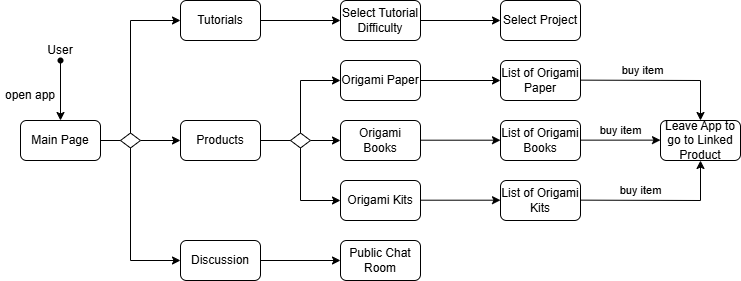

The diagram above was exported from draw.io. Its source (the exported page's mxGraphModel, read from the mxfile embedded in the PNG):
<mxGraphModel dx="939" dy="502" grid="1" gridSize="10" guides="1" tooltips="1" connect="1" arrows="1" fold="1" page="1" pageScale="1" pageWidth="827" pageHeight="1169" math="0" shadow="0">
  <root>
    <mxCell id="WIyWlLk6GJQsqaUBKTNV-0" />
    <mxCell id="WIyWlLk6GJQsqaUBKTNV-1" parent="WIyWlLk6GJQsqaUBKTNV-0" />
    <mxCell id="kGI9GuPs4PWrDxtsOw6b-0" value="User" style="text;html=1;align=center;verticalAlign=middle;whiteSpace=wrap;rounded=0;" parent="WIyWlLk6GJQsqaUBKTNV-1" vertex="1">
      <mxGeometry x="90" y="230" width="60" height="40" as="geometry" />
    </mxCell>
    <mxCell id="kGI9GuPs4PWrDxtsOw6b-2" value="" style="shape=waypoint;sketch=0;fillStyle=solid;size=6;pointerEvents=1;points=[];fillColor=none;resizable=0;rotatable=0;perimeter=centerPerimeter;snapToPoint=1;" parent="WIyWlLk6GJQsqaUBKTNV-1" vertex="1">
      <mxGeometry x="110" y="250" width="20" height="20" as="geometry" />
    </mxCell>
    <mxCell id="kGI9GuPs4PWrDxtsOw6b-3" value="Main Page" style="rounded=1;whiteSpace=wrap;html=1;" parent="WIyWlLk6GJQsqaUBKTNV-1" vertex="1">
      <mxGeometry x="80" y="320" width="80" height="40" as="geometry" />
    </mxCell>
    <mxCell id="kGI9GuPs4PWrDxtsOw6b-4" value="" style="endArrow=classic;html=1;rounded=0;entryX=0.5;entryY=0;entryDx=0;entryDy=0;" parent="WIyWlLk6GJQsqaUBKTNV-1" source="kGI9GuPs4PWrDxtsOw6b-2" target="kGI9GuPs4PWrDxtsOw6b-3" edge="1">
      <mxGeometry width="50" height="50" relative="1" as="geometry">
        <mxPoint x="130" y="260" as="sourcePoint" />
        <mxPoint x="410" y="340" as="targetPoint" />
      </mxGeometry>
    </mxCell>
    <mxCell id="kGI9GuPs4PWrDxtsOw6b-5" value="open app" style="text;html=1;align=center;verticalAlign=middle;whiteSpace=wrap;rounded=0;" parent="WIyWlLk6GJQsqaUBKTNV-1" vertex="1">
      <mxGeometry x="60" y="280" width="60" height="30" as="geometry" />
    </mxCell>
    <mxCell id="kGI9GuPs4PWrDxtsOw6b-6" style="edgeStyle=orthogonalEdgeStyle;rounded=0;orthogonalLoop=1;jettySize=auto;html=1;entryX=0.517;entryY=0.044;entryDx=0;entryDy=0;entryPerimeter=0;" parent="WIyWlLk6GJQsqaUBKTNV-1" source="kGI9GuPs4PWrDxtsOw6b-2" target="kGI9GuPs4PWrDxtsOw6b-2" edge="1">
      <mxGeometry relative="1" as="geometry" />
    </mxCell>
    <mxCell id="kGI9GuPs4PWrDxtsOw6b-8" value="Products" style="rounded=1;whiteSpace=wrap;html=1;" parent="WIyWlLk6GJQsqaUBKTNV-1" vertex="1">
      <mxGeometry x="240" y="320" width="80" height="40" as="geometry" />
    </mxCell>
    <mxCell id="kGI9GuPs4PWrDxtsOw6b-11" value="Discussion" style="rounded=1;whiteSpace=wrap;html=1;" parent="WIyWlLk6GJQsqaUBKTNV-1" vertex="1">
      <mxGeometry x="240" y="440" width="80" height="40" as="geometry" />
    </mxCell>
    <mxCell id="kGI9GuPs4PWrDxtsOw6b-12" value="Tutorials" style="rounded=1;whiteSpace=wrap;html=1;" parent="WIyWlLk6GJQsqaUBKTNV-1" vertex="1">
      <mxGeometry x="240" y="200" width="80" height="40" as="geometry" />
    </mxCell>
    <mxCell id="kGI9GuPs4PWrDxtsOw6b-15" value="" style="endArrow=classic;html=1;rounded=0;entryX=0;entryY=0.5;entryDx=0;entryDy=0;" parent="WIyWlLk6GJQsqaUBKTNV-1" target="kGI9GuPs4PWrDxtsOw6b-8" edge="1">
      <mxGeometry width="50" height="50" relative="1" as="geometry">
        <mxPoint x="200" y="340" as="sourcePoint" />
        <mxPoint x="300" y="280" as="targetPoint" />
      </mxGeometry>
    </mxCell>
    <mxCell id="kGI9GuPs4PWrDxtsOw6b-16" value="" style="endArrow=classic;html=1;rounded=0;entryX=0;entryY=0.5;entryDx=0;entryDy=0;" parent="WIyWlLk6GJQsqaUBKTNV-1" target="kGI9GuPs4PWrDxtsOw6b-18" edge="1">
      <mxGeometry width="50" height="50" relative="1" as="geometry">
        <mxPoint x="320" y="460" as="sourcePoint" />
        <mxPoint x="360" y="460" as="targetPoint" />
      </mxGeometry>
    </mxCell>
    <mxCell id="kGI9GuPs4PWrDxtsOw6b-18" value="Public Chat Room" style="rounded=1;whiteSpace=wrap;html=1;" parent="WIyWlLk6GJQsqaUBKTNV-1" vertex="1">
      <mxGeometry x="400" y="440" width="80" height="40" as="geometry" />
    </mxCell>
    <mxCell id="kGI9GuPs4PWrDxtsOw6b-19" value="" style="endArrow=classic;html=1;rounded=0;entryX=0;entryY=0.5;entryDx=0;entryDy=0;" parent="WIyWlLk6GJQsqaUBKTNV-1" target="kGI9GuPs4PWrDxtsOw6b-25" edge="1">
      <mxGeometry width="50" height="50" relative="1" as="geometry">
        <mxPoint x="370" y="340" as="sourcePoint" />
        <mxPoint x="360" y="340" as="targetPoint" />
      </mxGeometry>
    </mxCell>
    <mxCell id="kGI9GuPs4PWrDxtsOw6b-23" value="" style="endArrow=classic;html=1;rounded=0;entryX=0;entryY=0.5;entryDx=0;entryDy=0;" parent="WIyWlLk6GJQsqaUBKTNV-1" target="kGI9GuPs4PWrDxtsOw6b-24" edge="1">
      <mxGeometry width="50" height="50" relative="1" as="geometry">
        <mxPoint x="320" y="220" as="sourcePoint" />
        <mxPoint x="360" y="220" as="targetPoint" />
      </mxGeometry>
    </mxCell>
    <mxCell id="kGI9GuPs4PWrDxtsOw6b-24" value="Select Tutorial Difficulty" style="rounded=1;whiteSpace=wrap;html=1;" parent="WIyWlLk6GJQsqaUBKTNV-1" vertex="1">
      <mxGeometry x="400" y="200" width="80" height="40" as="geometry" />
    </mxCell>
    <mxCell id="kGI9GuPs4PWrDxtsOw6b-25" value="Origami Books" style="rounded=1;whiteSpace=wrap;html=1;" parent="WIyWlLk6GJQsqaUBKTNV-1" vertex="1">
      <mxGeometry x="400" y="320" width="80" height="40" as="geometry" />
    </mxCell>
    <mxCell id="kGI9GuPs4PWrDxtsOw6b-26" value="Origami Paper" style="rounded=1;whiteSpace=wrap;html=1;" parent="WIyWlLk6GJQsqaUBKTNV-1" vertex="1">
      <mxGeometry x="400" y="260" width="80" height="40" as="geometry" />
    </mxCell>
    <mxCell id="kGI9GuPs4PWrDxtsOw6b-27" value="Origami Kits" style="rounded=1;whiteSpace=wrap;html=1;" parent="WIyWlLk6GJQsqaUBKTNV-1" vertex="1">
      <mxGeometry x="400" y="380" width="80" height="40" as="geometry" />
    </mxCell>
    <mxCell id="kGI9GuPs4PWrDxtsOw6b-29" value="" style="endArrow=classic;html=1;rounded=0;entryX=0;entryY=0.5;entryDx=0;entryDy=0;exitX=0.5;exitY=1;exitDx=0;exitDy=0;" parent="WIyWlLk6GJQsqaUBKTNV-1" target="kGI9GuPs4PWrDxtsOw6b-27" edge="1" source="cKrkfADWMKziyY8FS90N-6">
      <mxGeometry width="50" height="50" relative="1" as="geometry">
        <mxPoint x="360" y="370" as="sourcePoint" />
        <mxPoint x="360" y="400" as="targetPoint" />
        <Array as="points">
          <mxPoint x="360" y="400" />
        </Array>
      </mxGeometry>
    </mxCell>
    <mxCell id="kGI9GuPs4PWrDxtsOw6b-30" value="" style="endArrow=classic;html=1;rounded=0;entryX=0;entryY=0.5;entryDx=0;entryDy=0;exitX=0.5;exitY=0;exitDx=0;exitDy=0;" parent="WIyWlLk6GJQsqaUBKTNV-1" target="kGI9GuPs4PWrDxtsOw6b-26" edge="1" source="cKrkfADWMKziyY8FS90N-6">
      <mxGeometry width="50" height="50" relative="1" as="geometry">
        <mxPoint x="360" y="320" as="sourcePoint" />
        <mxPoint x="410" y="290" as="targetPoint" />
        <Array as="points">
          <mxPoint x="360" y="280" />
        </Array>
      </mxGeometry>
    </mxCell>
    <mxCell id="kGI9GuPs4PWrDxtsOw6b-31" value="List of Origami Books" style="rounded=1;whiteSpace=wrap;html=1;" parent="WIyWlLk6GJQsqaUBKTNV-1" vertex="1">
      <mxGeometry x="560" y="320" width="80" height="40" as="geometry" />
    </mxCell>
    <mxCell id="kGI9GuPs4PWrDxtsOw6b-32" value="List of Origami Paper" style="rounded=1;whiteSpace=wrap;html=1;" parent="WIyWlLk6GJQsqaUBKTNV-1" vertex="1">
      <mxGeometry x="560" y="260" width="80" height="40" as="geometry" />
    </mxCell>
    <mxCell id="kGI9GuPs4PWrDxtsOw6b-33" value="List of Origami Kits" style="rounded=1;whiteSpace=wrap;html=1;" parent="WIyWlLk6GJQsqaUBKTNV-1" vertex="1">
      <mxGeometry x="560" y="380" width="80" height="40" as="geometry" />
    </mxCell>
    <mxCell id="kGI9GuPs4PWrDxtsOw6b-34" value="" style="endArrow=classic;html=1;rounded=0;entryX=0;entryY=0.5;entryDx=0;entryDy=0;" parent="WIyWlLk6GJQsqaUBKTNV-1" target="kGI9GuPs4PWrDxtsOw6b-32" edge="1">
      <mxGeometry width="50" height="50" relative="1" as="geometry">
        <mxPoint x="480" y="280" as="sourcePoint" />
        <mxPoint x="530" y="230" as="targetPoint" />
      </mxGeometry>
    </mxCell>
    <mxCell id="kGI9GuPs4PWrDxtsOw6b-35" value="" style="endArrow=classic;html=1;rounded=0;entryX=0;entryY=0.5;entryDx=0;entryDy=0;" parent="WIyWlLk6GJQsqaUBKTNV-1" edge="1">
      <mxGeometry width="50" height="50" relative="1" as="geometry">
        <mxPoint x="480" y="399.7" as="sourcePoint" />
        <mxPoint x="560" y="399.7" as="targetPoint" />
      </mxGeometry>
    </mxCell>
    <mxCell id="kGI9GuPs4PWrDxtsOw6b-36" value="" style="endArrow=classic;html=1;rounded=0;entryX=0;entryY=0.5;entryDx=0;entryDy=0;" parent="WIyWlLk6GJQsqaUBKTNV-1" edge="1">
      <mxGeometry width="50" height="50" relative="1" as="geometry">
        <mxPoint x="480" y="339.7" as="sourcePoint" />
        <mxPoint x="560" y="339.7" as="targetPoint" />
      </mxGeometry>
    </mxCell>
    <mxCell id="kGI9GuPs4PWrDxtsOw6b-38" value="" style="endArrow=classic;html=1;rounded=0;entryX=0.5;entryY=0;entryDx=0;entryDy=0;" parent="WIyWlLk6GJQsqaUBKTNV-1" target="kGI9GuPs4PWrDxtsOw6b-41" edge="1">
      <mxGeometry width="50" height="50" relative="1" as="geometry">
        <mxPoint x="640" y="279.64" as="sourcePoint" />
        <mxPoint x="720" y="279.64" as="targetPoint" />
        <Array as="points">
          <mxPoint x="760" y="280" />
        </Array>
      </mxGeometry>
    </mxCell>
    <mxCell id="kGI9GuPs4PWrDxtsOw6b-45" value="buy item" style="edgeLabel;html=1;align=center;verticalAlign=middle;resizable=0;points=[];" parent="kGI9GuPs4PWrDxtsOw6b-38" connectable="0" vertex="1">
      <mxGeometry x="-0.2304" relative="1" as="geometry">
        <mxPoint y="-10" as="offset" />
      </mxGeometry>
    </mxCell>
    <mxCell id="kGI9GuPs4PWrDxtsOw6b-39" value="" style="endArrow=classic;html=1;rounded=0;entryX=0;entryY=0.5;entryDx=0;entryDy=0;" parent="WIyWlLk6GJQsqaUBKTNV-1" edge="1">
      <mxGeometry width="50" height="50" relative="1" as="geometry">
        <mxPoint x="640" y="339.64" as="sourcePoint" />
        <mxPoint x="720" y="339.64" as="targetPoint" />
      </mxGeometry>
    </mxCell>
    <mxCell id="kGI9GuPs4PWrDxtsOw6b-40" value="" style="endArrow=classic;html=1;rounded=0;entryX=0.5;entryY=1;entryDx=0;entryDy=0;" parent="WIyWlLk6GJQsqaUBKTNV-1" target="kGI9GuPs4PWrDxtsOw6b-41" edge="1">
      <mxGeometry width="50" height="50" relative="1" as="geometry">
        <mxPoint x="640" y="399.64" as="sourcePoint" />
        <mxPoint x="720" y="399.64" as="targetPoint" />
        <Array as="points">
          <mxPoint x="760" y="400" />
        </Array>
      </mxGeometry>
    </mxCell>
    <mxCell id="kGI9GuPs4PWrDxtsOw6b-41" value="Leave App to go to Linked Product" style="rounded=1;whiteSpace=wrap;html=1;" parent="WIyWlLk6GJQsqaUBKTNV-1" vertex="1">
      <mxGeometry x="720" y="320" width="80" height="40" as="geometry" />
    </mxCell>
    <mxCell id="kGI9GuPs4PWrDxtsOw6b-42" value="" style="endArrow=classic;html=1;rounded=0;" parent="WIyWlLk6GJQsqaUBKTNV-1" edge="1">
      <mxGeometry width="50" height="50" relative="1" as="geometry">
        <mxPoint x="480" y="220" as="sourcePoint" />
        <mxPoint x="560" y="220" as="targetPoint" />
      </mxGeometry>
    </mxCell>
    <mxCell id="kGI9GuPs4PWrDxtsOw6b-44" value="Select Project" style="rounded=1;whiteSpace=wrap;html=1;" parent="WIyWlLk6GJQsqaUBKTNV-1" vertex="1">
      <mxGeometry x="560" y="200" width="80" height="40" as="geometry" />
    </mxCell>
    <mxCell id="kGI9GuPs4PWrDxtsOw6b-46" value="buy item" style="edgeLabel;html=1;align=center;verticalAlign=middle;resizable=0;points=[];" parent="WIyWlLk6GJQsqaUBKTNV-1" connectable="0" vertex="1">
      <mxGeometry x="679.9982950018656" y="330.0042848850056" as="geometry" />
    </mxCell>
    <mxCell id="kGI9GuPs4PWrDxtsOw6b-47" value="buy item" style="edgeLabel;html=1;align=center;verticalAlign=middle;resizable=0;points=[];" parent="WIyWlLk6GJQsqaUBKTNV-1" connectable="0" vertex="1">
      <mxGeometry x="699.9982950018656" y="390.0042848850056" as="geometry" />
    </mxCell>
    <mxCell id="cKrkfADWMKziyY8FS90N-2" value="" style="rhombus;" vertex="1" parent="WIyWlLk6GJQsqaUBKTNV-1">
      <mxGeometry x="180" y="332.5" width="20" height="15" as="geometry" />
    </mxCell>
    <mxCell id="cKrkfADWMKziyY8FS90N-3" value="" style="endArrow=classic;html=1;rounded=0;entryX=0;entryY=0.5;entryDx=0;entryDy=0;" edge="1" parent="WIyWlLk6GJQsqaUBKTNV-1" target="kGI9GuPs4PWrDxtsOw6b-12">
      <mxGeometry width="50" height="50" relative="1" as="geometry">
        <mxPoint x="190" y="332.5" as="sourcePoint" />
        <mxPoint x="230" y="272.5" as="targetPoint" />
        <Array as="points">
          <mxPoint x="190" y="220" />
        </Array>
      </mxGeometry>
    </mxCell>
    <mxCell id="cKrkfADWMKziyY8FS90N-4" value="" style="endArrow=classic;html=1;rounded=0;entryX=0;entryY=0.5;entryDx=0;entryDy=0;" edge="1" parent="WIyWlLk6GJQsqaUBKTNV-1" target="kGI9GuPs4PWrDxtsOw6b-11">
      <mxGeometry width="50" height="50" relative="1" as="geometry">
        <mxPoint x="190" y="347.5" as="sourcePoint" />
        <mxPoint x="230" y="407.5" as="targetPoint" />
        <Array as="points">
          <mxPoint x="190" y="460" />
        </Array>
      </mxGeometry>
    </mxCell>
    <mxCell id="cKrkfADWMKziyY8FS90N-5" value="" style="endArrow=none;html=1;rounded=0;exitX=1;exitY=0.5;exitDx=0;exitDy=0;entryX=0;entryY=0.5;entryDx=0;entryDy=0;" edge="1" parent="WIyWlLk6GJQsqaUBKTNV-1" source="kGI9GuPs4PWrDxtsOw6b-3" target="cKrkfADWMKziyY8FS90N-2">
      <mxGeometry width="50" height="50" relative="1" as="geometry">
        <mxPoint x="300" y="370" as="sourcePoint" />
        <mxPoint x="350" y="320" as="targetPoint" />
      </mxGeometry>
    </mxCell>
    <mxCell id="cKrkfADWMKziyY8FS90N-6" value="" style="rhombus;" vertex="1" parent="WIyWlLk6GJQsqaUBKTNV-1">
      <mxGeometry x="350" y="332.5" width="20" height="15" as="geometry" />
    </mxCell>
    <mxCell id="cKrkfADWMKziyY8FS90N-7" value="" style="endArrow=none;html=1;rounded=0;exitX=1;exitY=0.5;exitDx=0;exitDy=0;entryX=0;entryY=0.5;entryDx=0;entryDy=0;" edge="1" parent="WIyWlLk6GJQsqaUBKTNV-1" source="kGI9GuPs4PWrDxtsOw6b-8" target="cKrkfADWMKziyY8FS90N-6">
      <mxGeometry width="50" height="50" relative="1" as="geometry">
        <mxPoint x="300" y="370" as="sourcePoint" />
        <mxPoint x="350" y="320" as="targetPoint" />
      </mxGeometry>
    </mxCell>
  </root>
</mxGraphModel>